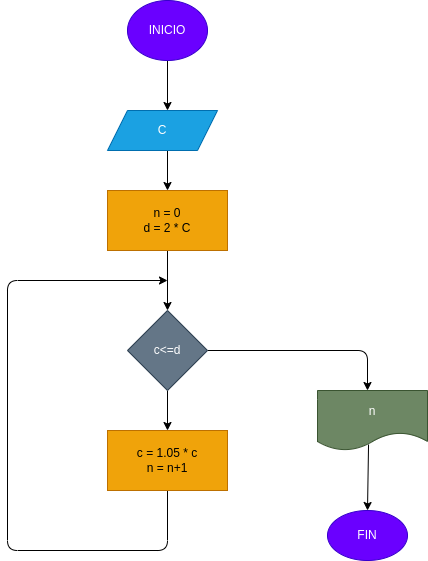

The diagram above was exported from draw.io. Its source (the exported page's mxGraphModel, read from the mxfile embedded in the PNG):
<mxGraphModel dx="637" dy="397" grid="1" gridSize="10" guides="1" tooltips="1" connect="1" arrows="1" fold="1" page="1" pageScale="1" pageWidth="2339" pageHeight="3300" math="0" shadow="0">
  <root>
    <mxCell id="0" />
    <mxCell id="1" parent="0" />
    <mxCell id="3" style="edgeStyle=none;html=1;" edge="1" parent="1" source="2">
      <mxGeometry relative="1" as="geometry">
        <mxPoint x="320" y="120" as="targetPoint" />
      </mxGeometry>
    </mxCell>
    <mxCell id="2" value="INICIO" style="ellipse;whiteSpace=wrap;html=1;fillColor=#6a00ff;fontColor=#ffffff;strokeColor=#3700CC;" vertex="1" parent="1">
      <mxGeometry x="280" y="10" width="80" height="60" as="geometry" />
    </mxCell>
    <mxCell id="5" style="edgeStyle=none;html=1;" edge="1" parent="1">
      <mxGeometry relative="1" as="geometry">
        <mxPoint x="320" y="200" as="targetPoint" />
        <mxPoint x="320" y="160" as="sourcePoint" />
        <Array as="points" />
      </mxGeometry>
    </mxCell>
    <mxCell id="4" value="C" style="shape=parallelogram;perimeter=parallelogramPerimeter;whiteSpace=wrap;html=1;fixedSize=1;fillColor=#1ba1e2;fontColor=#ffffff;strokeColor=#006EAF;" vertex="1" parent="1">
      <mxGeometry x="260" y="120" width="110" height="40" as="geometry" />
    </mxCell>
    <mxCell id="7" style="edgeStyle=none;html=1;" edge="1" parent="1" source="6">
      <mxGeometry relative="1" as="geometry">
        <mxPoint x="320" y="320" as="targetPoint" />
      </mxGeometry>
    </mxCell>
    <mxCell id="6" value="n = 0&lt;br&gt;d = 2 * C" style="rounded=0;whiteSpace=wrap;html=1;fillColor=#f0a30a;fontColor=#000000;strokeColor=#BD7000;" vertex="1" parent="1">
      <mxGeometry x="260" y="200" width="120" height="60" as="geometry" />
    </mxCell>
    <mxCell id="9" style="edgeStyle=none;html=1;" edge="1" parent="1" source="8" target="10">
      <mxGeometry relative="1" as="geometry">
        <mxPoint x="320" y="440" as="targetPoint" />
      </mxGeometry>
    </mxCell>
    <mxCell id="11" style="edgeStyle=none;html=1;" edge="1" parent="1" source="8">
      <mxGeometry relative="1" as="geometry">
        <mxPoint x="520" y="400" as="targetPoint" />
        <Array as="points">
          <mxPoint x="520" y="360" />
        </Array>
      </mxGeometry>
    </mxCell>
    <mxCell id="8" value="c&amp;lt;=d" style="rhombus;whiteSpace=wrap;html=1;fillColor=#647687;fontColor=#ffffff;strokeColor=#314354;" vertex="1" parent="1">
      <mxGeometry x="280" y="320" width="80" height="80" as="geometry" />
    </mxCell>
    <mxCell id="15" style="edgeStyle=none;html=1;" edge="1" parent="1" source="10">
      <mxGeometry relative="1" as="geometry">
        <mxPoint x="320" y="290" as="targetPoint" />
        <Array as="points">
          <mxPoint x="320" y="560" />
          <mxPoint x="160" y="560" />
          <mxPoint x="160" y="290" />
        </Array>
      </mxGeometry>
    </mxCell>
    <mxCell id="10" value="c = 1.05 * c&lt;br&gt;n = n+1" style="rounded=0;whiteSpace=wrap;html=1;fillColor=#f0a30a;fontColor=#000000;strokeColor=#BD7000;" vertex="1" parent="1">
      <mxGeometry x="260" y="440" width="120" height="60" as="geometry" />
    </mxCell>
    <mxCell id="13" style="edgeStyle=none;html=1;exitX=0.464;exitY=0.9;exitDx=0;exitDy=0;exitPerimeter=0;" edge="1" parent="1" source="12">
      <mxGeometry relative="1" as="geometry">
        <mxPoint x="520" y="520" as="targetPoint" />
      </mxGeometry>
    </mxCell>
    <mxCell id="12" value="n" style="shape=document;whiteSpace=wrap;html=1;boundedLbl=1;fillColor=#6d8764;fontColor=#ffffff;strokeColor=#3A5431;" vertex="1" parent="1">
      <mxGeometry x="470" y="400" width="110" height="60" as="geometry" />
    </mxCell>
    <mxCell id="14" value="FIN" style="ellipse;whiteSpace=wrap;html=1;fillColor=#6a00ff;fontColor=#ffffff;strokeColor=#3700CC;" vertex="1" parent="1">
      <mxGeometry x="480" y="520" width="80" height="50" as="geometry" />
    </mxCell>
  </root>
</mxGraphModel>